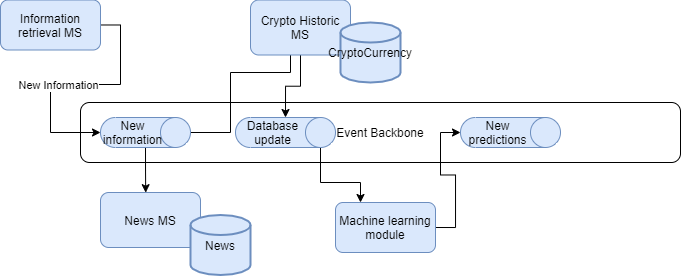

The diagram above was exported from draw.io. Its source (the exported page's mxGraphModel, read from the mxfile embedded in the PNG):
<mxGraphModel dx="1422" dy="734" grid="1" gridSize="10" guides="1" tooltips="1" connect="1" arrows="1" fold="1" page="1" pageScale="1" pageWidth="827" pageHeight="1169" math="0" shadow="0">
  <root>
    <mxCell id="0" />
    <mxCell id="1" parent="0" />
    <mxCell id="-QWftboMiEFhpO0fQ3Kx-1" value="Event Backbone" style="rounded=1;whiteSpace=wrap;html=1;" vertex="1" parent="1">
      <mxGeometry x="110" y="240" width="600" height="60" as="geometry" />
    </mxCell>
    <mxCell id="-QWftboMiEFhpO0fQ3Kx-11" style="edgeStyle=orthogonalEdgeStyle;rounded=0;orthogonalLoop=1;jettySize=auto;html=1;entryX=0.5;entryY=1;entryDx=0;entryDy=0;entryPerimeter=0;" edge="1" parent="1" source="-QWftboMiEFhpO0fQ3Kx-5" target="-QWftboMiEFhpO0fQ3Kx-10">
      <mxGeometry relative="1" as="geometry">
        <Array as="points">
          <mxPoint x="150" y="162" />
          <mxPoint x="150" y="222" />
          <mxPoint x="80" y="222" />
          <mxPoint x="80" y="270" />
        </Array>
      </mxGeometry>
    </mxCell>
    <mxCell id="-QWftboMiEFhpO0fQ3Kx-16" value="New Information" style="edgeLabel;html=1;align=center;verticalAlign=middle;resizable=0;points=[];" vertex="1" connectable="0" parent="-QWftboMiEFhpO0fQ3Kx-11">
      <mxGeometry x="0.1429" y="1" relative="1" as="geometry">
        <mxPoint as="offset" />
      </mxGeometry>
    </mxCell>
    <mxCell id="-QWftboMiEFhpO0fQ3Kx-5" value="Information retrieval MS" style="rounded=1;whiteSpace=wrap;html=1;fillColor=#dae8fc;strokeColor=#6c8ebf;" vertex="1" parent="1">
      <mxGeometry x="30" y="137.5" width="100" height="50" as="geometry" />
    </mxCell>
    <mxCell id="-QWftboMiEFhpO0fQ3Kx-13" style="edgeStyle=orthogonalEdgeStyle;rounded=0;orthogonalLoop=1;jettySize=auto;html=1;exitX=0.5;exitY=0;exitDx=0;exitDy=0;exitPerimeter=0;entryX=0;entryY=0.5;entryDx=0;entryDy=0;" edge="1" parent="1" source="-QWftboMiEFhpO0fQ3Kx-10" target="-QWftboMiEFhpO0fQ3Kx-12">
      <mxGeometry relative="1" as="geometry">
        <Array as="points">
          <mxPoint x="260" y="270" />
          <mxPoint x="260" y="210" />
          <mxPoint x="320" y="210" />
          <mxPoint x="320" y="165" />
        </Array>
      </mxGeometry>
    </mxCell>
    <mxCell id="-QWftboMiEFhpO0fQ3Kx-39" style="edgeStyle=orthogonalEdgeStyle;rounded=0;orthogonalLoop=1;jettySize=auto;html=1;exitX=1;exitY=0.5;exitDx=0;exitDy=0;exitPerimeter=0;entryX=0.452;entryY=0.003;entryDx=0;entryDy=0;entryPerimeter=0;strokeColor=#000000;" edge="1" parent="1" source="-QWftboMiEFhpO0fQ3Kx-10" target="-QWftboMiEFhpO0fQ3Kx-37">
      <mxGeometry relative="1" as="geometry" />
    </mxCell>
    <mxCell id="-QWftboMiEFhpO0fQ3Kx-10" value="New information" style="shape=cylinder3;whiteSpace=wrap;html=1;boundedLbl=1;backgroundOutline=1;size=15;rounded=1;direction=south;fillColor=#dae8fc;strokeColor=#6c8ebf;" vertex="1" parent="1">
      <mxGeometry x="130" y="255" width="90" height="30" as="geometry" />
    </mxCell>
    <mxCell id="-QWftboMiEFhpO0fQ3Kx-33" style="edgeStyle=orthogonalEdgeStyle;rounded=0;orthogonalLoop=1;jettySize=auto;html=1;exitX=0.5;exitY=1;exitDx=0;exitDy=0;entryX=0;entryY=0.5;entryDx=0;entryDy=0;entryPerimeter=0;strokeColor=#000000;" edge="1" parent="1" source="-QWftboMiEFhpO0fQ3Kx-12" target="-QWftboMiEFhpO0fQ3Kx-23">
      <mxGeometry relative="1" as="geometry" />
    </mxCell>
    <mxCell id="-QWftboMiEFhpO0fQ3Kx-12" value="Crypto Historic MS" style="rounded=1;whiteSpace=wrap;html=1;fillColor=#dae8fc;strokeColor=#6c8ebf;" vertex="1" parent="1">
      <mxGeometry x="280" y="137.5" width="100" height="55" as="geometry" />
    </mxCell>
    <mxCell id="-QWftboMiEFhpO0fQ3Kx-14" value="CryptoCurrency" style="strokeWidth=2;html=1;shape=mxgraph.flowchart.database;whiteSpace=wrap;rounded=1;fillColor=#dae8fc;strokeColor=#6c8ebf;" vertex="1" parent="1">
      <mxGeometry x="370" y="160" width="60" height="60" as="geometry" />
    </mxCell>
    <mxCell id="-QWftboMiEFhpO0fQ3Kx-15" value="New predictions" style="shape=cylinder3;whiteSpace=wrap;html=1;boundedLbl=1;backgroundOutline=1;size=15;rounded=1;direction=south;fillColor=#dae8fc;strokeColor=#6c8ebf;" vertex="1" parent="1">
      <mxGeometry x="490" y="255" width="100" height="30" as="geometry" />
    </mxCell>
    <mxCell id="-QWftboMiEFhpO0fQ3Kx-29" style="edgeStyle=orthogonalEdgeStyle;rounded=0;orthogonalLoop=1;jettySize=auto;html=1;exitX=0.5;exitY=0;exitDx=0;exitDy=0;exitPerimeter=0;entryX=0.25;entryY=0;entryDx=0;entryDy=0;strokeColor=#000000;" edge="1" parent="1" source="-QWftboMiEFhpO0fQ3Kx-23" target="-QWftboMiEFhpO0fQ3Kx-27">
      <mxGeometry relative="1" as="geometry">
        <Array as="points">
          <mxPoint x="350" y="320" />
          <mxPoint x="390" y="320" />
        </Array>
      </mxGeometry>
    </mxCell>
    <mxCell id="-QWftboMiEFhpO0fQ3Kx-23" value="Database update" style="shape=cylinder3;whiteSpace=wrap;html=1;boundedLbl=1;backgroundOutline=1;size=15;rounded=1;direction=south;fillColor=#dae8fc;strokeColor=#6c8ebf;" vertex="1" parent="1">
      <mxGeometry x="265" y="255" width="100" height="30" as="geometry" />
    </mxCell>
    <mxCell id="-QWftboMiEFhpO0fQ3Kx-35" style="edgeStyle=orthogonalEdgeStyle;rounded=0;orthogonalLoop=1;jettySize=auto;html=1;exitX=1;exitY=0.5;exitDx=0;exitDy=0;entryX=0.5;entryY=1;entryDx=0;entryDy=0;entryPerimeter=0;strokeColor=#000000;" edge="1" parent="1" source="-QWftboMiEFhpO0fQ3Kx-27" target="-QWftboMiEFhpO0fQ3Kx-15">
      <mxGeometry relative="1" as="geometry" />
    </mxCell>
    <mxCell id="-QWftboMiEFhpO0fQ3Kx-27" value="Machine learning module" style="rounded=1;whiteSpace=wrap;html=1;fillColor=#dae8fc;strokeColor=#6c8ebf;" vertex="1" parent="1">
      <mxGeometry x="365" y="340" width="100" height="50" as="geometry" />
    </mxCell>
    <mxCell id="-QWftboMiEFhpO0fQ3Kx-37" value="News MS" style="rounded=1;whiteSpace=wrap;html=1;fillColor=#dae8fc;strokeColor=#6c8ebf;" vertex="1" parent="1">
      <mxGeometry x="130" y="330" width="100" height="55" as="geometry" />
    </mxCell>
    <mxCell id="-QWftboMiEFhpO0fQ3Kx-38" value="News" style="strokeWidth=2;html=1;shape=mxgraph.flowchart.database;whiteSpace=wrap;rounded=1;fillColor=#dae8fc;strokeColor=#6c8ebf;" vertex="1" parent="1">
      <mxGeometry x="220" y="352.5" width="60" height="60" as="geometry" />
    </mxCell>
  </root>
</mxGraphModel>